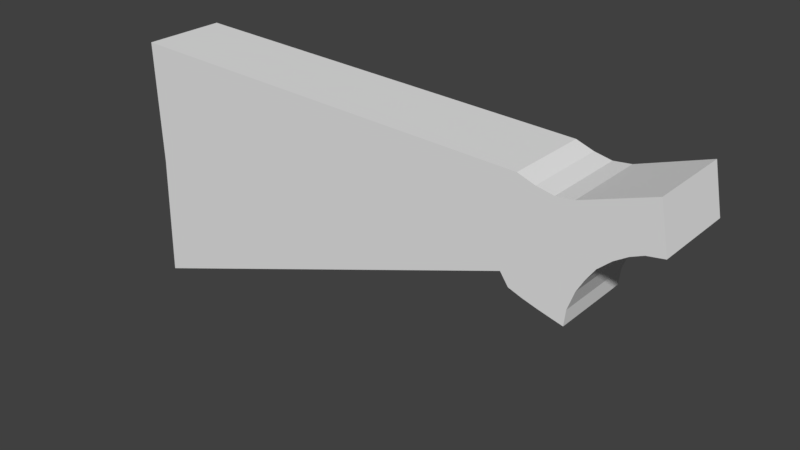 # Source: shotgun_stock.blend  (saved by Blender 2.79.0; exported with 4.5.12 LTS)
import bpy
from mathutils import Matrix  # noqa: F401  (used for matrix-valued properties, if any)

bpy.ops.wm.read_factory_settings(use_empty=True)
scene = bpy.context.scene
scene.name = 'Scene'

# ---- collections
col_collection_1 = bpy.data.collections.new('Collection 1'); scene.collection.children.link(col_collection_1)

# ---- world
world_world = bpy.data.worlds.new('World'); scene.world = world_world
world_world.color = (0.05088, 0.05088, 0.05088)
world_world.use_sun_shadow = False
world_world.sun_shadow_jitter_overblur = 0.0
world_world.cycles.sampling_method = 'MANUAL'

# ---- meshes
me_plane_001 = bpy.data.meshes.new('Plane.001')
me_plane_001.from_pydata([(-1.237, -1.081, -1.001e-08), (2.469, -0.09367, 8.296e-08), (-1.237, 0.9195, -1.001e-08), (3.136, 0.9403, 1.216e-08), (2.092, 0.09679, 1.475e-07), (-1.211, -0.08054, -1.001e-08), (2.772, 0.3533, 6.753e-08), (3.207, 0.5731, 3.511e-08), (2.58, -0.1216, 1.031e-07), (2.646, 0.1528, 7.994e-08), (2.702, 0.2517, 7.838e-08), (2.593, 0.002838, 5.589e-08), (0.8659, 0.8531, -6.315e-09), (-0.1855, 0.8863, -8.162e-09), (1.917, 0.82, -4.467e-09), (-0.7112, 0.9029, -9.086e-09), (1.392, 0.8365, -5.391e-09), (0.3402, 0.8697, -7.239e-09), (2.318, 0.7636, -2.998e-09), (-0.974, 0.9112, -9.548e-09), (1.129, 0.8448, -5.853e-09), (0.07733, 0.878, -7.701e-09), (2.18, 0.8117, -4.005e-09), (-0.4484, 0.8946, -8.624e-09), (1.654, 0.8283, -4.929e-09), (0.603, 0.8614, -6.777e-09), (2.595, 0.7525, -1.616e-09), (2.976, 0.5087, 5.311e-08), (3.073, 0.5508, 4.288e-08), (2.874, 0.4438, 6.752e-08), (2.265, -0.03682, 1.227e-07), (2.377, -0.06951, 1.094e-07), (2.158, 0.001558, 1.361e-07), (2.455, 0.7367, -4.359e-09), (-1.237, -1.081, -0.6713), (2.469, -0.09367, -0.6713), (-1.237, 0.9195, -0.6713), (3.136, 0.9403, -0.6713), (2.092, 0.09679, -0.6713), (-1.211, -0.08054, -0.6713), (2.772, 0.3533, -0.6713), (3.207, 0.5731, -0.6713), (2.58, -0.1216, -0.6713), (2.646, 0.1528, -0.6713), (2.702, 0.2517, -0.6713), (2.593, 0.002838, -0.6713), (0.8659, 0.8531, -0.6713), (-0.1855, 0.8863, -0.6713), (1.917, 0.82, -0.6713), (-0.7112, 0.9029, -0.6713), (1.392, 0.8365, -0.6713), (0.3402, 0.8697, -0.6713), (2.318, 0.7636, -0.6713), (-0.974, 0.9112, -0.6713), (1.129, 0.8448, -0.6713), (0.07733, 0.878, -0.6713), (2.18, 0.8117, -0.6713), (-0.4484, 0.8946, -0.6713), (1.654, 0.8283, -0.6713), (0.603, 0.8614, -0.6713), (2.595, 0.7525, -0.6713), (2.976, 0.5087, -0.6713), (3.073, 0.5508, -0.6713), (2.874, 0.4438, -0.6713), (2.265, -0.03682, -0.6713), (2.377, -0.06951, -0.6713), (2.158, 0.001558, -0.6713), (2.455, 0.7367, -0.6713)], [], [(0, 5, 2, 19, 15, 23, 13, 21, 17, 25, 12, 20, 16, 24, 14, 22, 18, 33, 26, 3, 7, 28, 27, 29, 6, 10, 9, 11, 8, 1, 31, 30, 32, 4), (34, 38, 66, 64, 65, 35, 42, 45, 43, 44, 40, 63, 61, 62, 41, 37, 60, 67, 52, 56, 48, 58, 50, 54, 46, 59, 51, 55, 47, 57, 49, 53, 36, 39), (17, 21, 55, 51), (1, 8, 42, 35), (18, 22, 56, 52), (11, 9, 43, 45), (13, 23, 57, 47), (9, 10, 44, 43), (14, 24, 58, 48), (8, 11, 45, 42), (12, 25, 59, 46), (20, 12, 46, 54), (3, 26, 60, 37), (21, 13, 47, 55), (5, 0, 34, 39), (29, 27, 61, 63), (22, 14, 48, 56), (31, 1, 35, 65), (27, 28, 62, 61), (23, 15, 49, 57), (7, 3, 37, 41), (6, 29, 63, 40), (24, 16, 50, 58), (19, 2, 36, 53), (32, 30, 64, 66), (25, 17, 51, 59), (0, 4, 38, 34), (30, 31, 65, 64), (33, 18, 52, 67), (2, 5, 39, 36), (4, 32, 66, 38), (15, 19, 53, 49), (10, 6, 40, 44), (26, 33, 67, 60), (16, 20, 54, 50), (28, 7, 41, 62)])
me_plane_001.use_remesh_preserve_volume = False
me_plane_001.use_remesh_preserve_attributes = False
me_plane_001.use_mirror_vertex_groups = False
me_plane_001.update()

# ---- objects
ob_plane_001 = bpy.data.objects.new('Plane.001', me_plane_001)

# ---- transforms, parenting, visibility, modifiers, constraints
ob_plane_001.location = (0.0, 1.0, 0.0)
ob_plane_001.rotation_euler = (1.571, 0.0, 0.0)
ob_plane_001.lineart.crease_threshold = 0.0

# ---- collection membership
col_collection_1.objects.link(ob_plane_001)

# ---- scene / render settings (as saved in the file)
scene.frame_start = 1; scene.frame_end = 250; scene.frame_set(1)
scene.render.engine = 'BLENDER_EEVEE_NEXT'
scene.render.resolution_percentage = 50
scene.render.dither_intensity = 0.0
scene.cycles.use_denoising = False
scene.cycles.samples = 128
scene.cycles.sampling_pattern = 'TABULATED_SOBOL'
scene.cycles.use_adaptive_sampling = False
scene.cycles.use_light_tree = False
scene.cycles.blur_glossy = 0.0
scene.cycles.sample_clamp_indirect = 0.0
scene.view_settings.view_transform = 'Standard'
bpy.context.view_layer.update()

# ---- added for rendering (the .blend has no active camera and no usable light): camera, sun
cam_auto = bpy.data.cameras.new('AutoCamera')
cam_auto.lens = 50.0
cam_auto.sensor_width = 36.0
cam_auto.clip_end = 1000.0
ob_auto_camera = bpy.data.objects.new('AutoCamera', cam_auto)
scene.collection.objects.link(ob_auto_camera)
ob_auto_camera.location = (5.54398, -4.13523, 3.57712)
ob_auto_camera.rotation_euler = (1.09748, -7.21219e-08, 0.694738)
scene.camera = ob_auto_camera
light_auto_sun = bpy.data.lights.new('AutoSun', 'SUN')
light_auto_sun.energy = 3.0
light_auto_sun.angle = 0.0523599
ob_auto_sun = bpy.data.objects.new('AutoSun', light_auto_sun)
scene.collection.objects.link(ob_auto_sun)
ob_auto_sun.rotation_euler = (0.872665, 0.174533, 0.523599)
bpy.context.view_layer.update()
